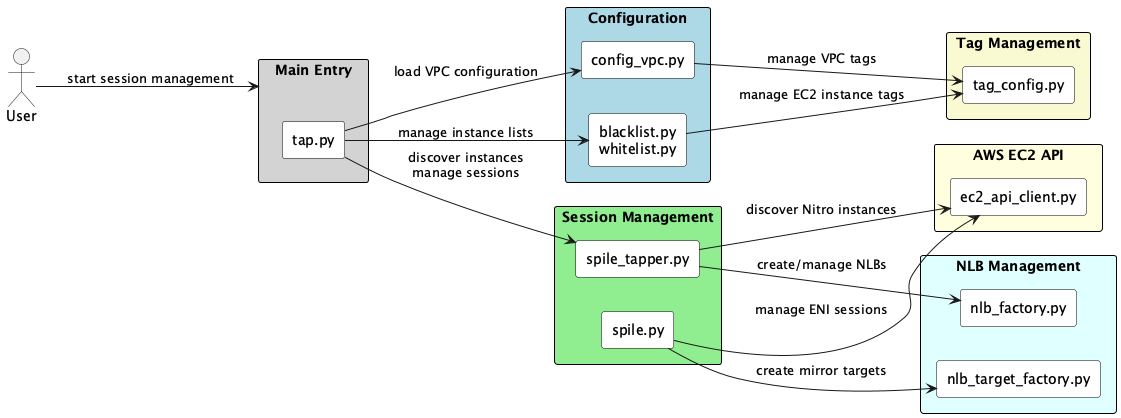

The diagram above was rendered by PlantUML. Its source (embedded in the PNG):
@startuml vectranetworks_AWS-Traffic-Mirroring-Session-Manager
skinparam rectangle {
  BackgroundColor #ffffff
  BorderColor black
  Style roundrect
}
left to right direction

actor User

rectangle "Main Entry" as MainEntry #lightgrey {
  rectangle "tap.py" as Tap
}

rectangle "Configuration" as Config #lightblue {
  rectangle "config_vpc.py" as ConfigVPC
  rectangle "blacklist.py\nwhitelist.py" as BlacklistWhitelist
}

rectangle "AWS EC2 API" as EC2API #lightyellow {
  rectangle "ec2_api_client.py" as Ec2ApiClient
}

rectangle "Session Management" as SessionMgmt #lightgreen {
  rectangle "spile_tapper.py" as SpileTapper
  rectangle "spile.py" as Spile
}

rectangle "NLB Management" as NLBMgmt #lightcyan {
  rectangle "nlb_factory.py" as NlbFactory
  rectangle "nlb_target_factory.py" as NlbTargetFactory
}

rectangle "Tag Management" as TagMgmt #lightgoldenrodyellow {
  rectangle "tag_config.py" as TagConfig
}

' ========== Connections ==========
User --> MainEntry : start session management

' Main Entry interactions
Tap --> ConfigVPC : load VPC configuration
Tap --> BlacklistWhitelist : manage instance lists
Tap --> SpileTapper : discover instances\nmanage sessions

' Configuration interactions
ConfigVPC --> TagConfig : manage VPC tags
BlacklistWhitelist --> TagConfig : manage EC2 instance tags

' EC2 API interactions
SpileTapper --> Ec2ApiClient : discover Nitro instances
Spile --> Ec2ApiClient : manage ENI sessions

' NLB Management interactions
SpileTapper --> NlbFactory : create/manage NLBs
Spile --> NlbTargetFactory : create mirror targets

@enduml